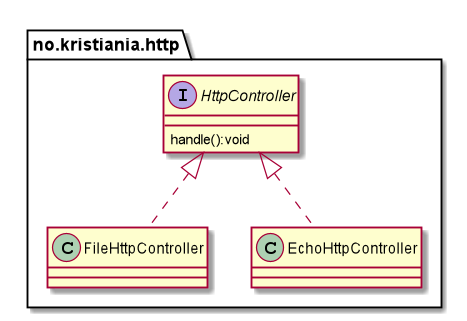

The diagram above was rendered by PlantUML. Its source (embedded in the PNG):
@startuml

package no.kristiania.http {
    Interface HttpController {
        handle():void
    }

    Class FileHttpController implements HttpController
    Class EchoHttpController implements HttpController
}

@enduml